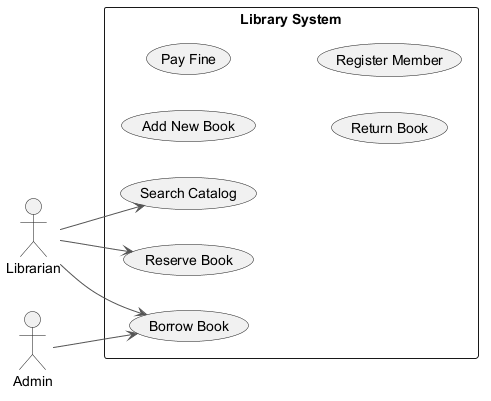

The diagram above was rendered by PlantUML. Its source (embedded in the PNG):
@startuml
skinparam backgroundColor #FFFFFF
skinparam classBackgroundColor #F1F8E9
skinparam classBorderColor #33691E
skinparam ArrowColor #555555
left to right direction
actor "Librarian" as L
actor "Admin" as A
rectangle "Library System" {
  usecase "Search Catalog" as UC_SearchCatalog
  usecase "Reserve Book" as UC_ReserveBook
  usecase "Add New Book" as UC_AddNewBook
  usecase "Borrow Book" as UC_BorrowBook
  usecase "Pay Fine" as UC_PayFine
  usecase "Return Book" as UC_ReturnBook
  usecase "Register Member" as UC_RegisterMember
}
L --> UC_BorrowBook
L --> UC_SearchCatalog
L --> UC_ReserveBook
A --> UC_BorrowBook
@enduml